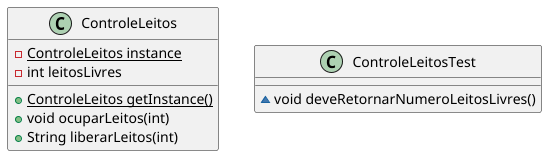

The diagram above was rendered by PlantUML. Its source (embedded in the PNG):
@startuml
class ControleLeitos {
- {static} ControleLeitos instance
- int leitosLivres
+ {static} ControleLeitos getInstance()
+ void ocuparLeitos(int)
+ String liberarLeitos(int)
}


class ControleLeitosTest {
~ void deveRetornarNumeroLeitosLivres()
}

@enduml